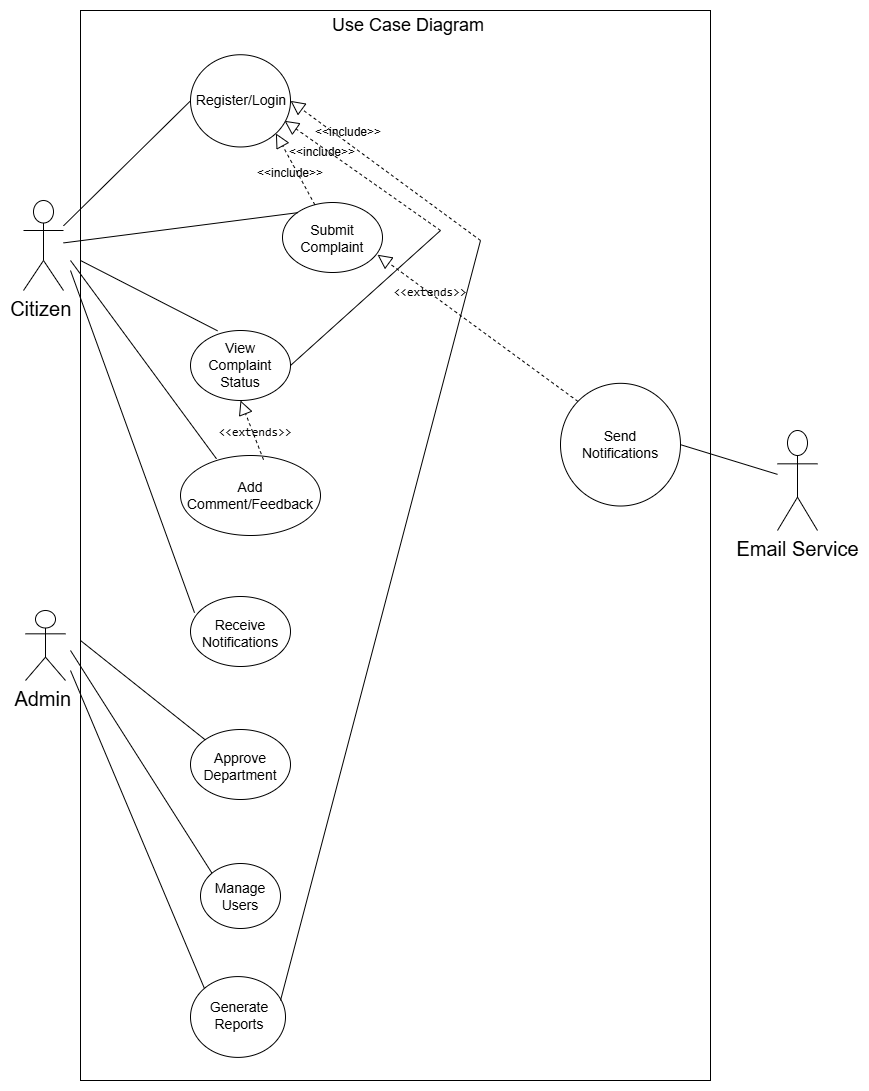

The diagram above was exported from draw.io. Its source (the exported page's mxGraphModel, read from the mxfile embedded in the PNG):
<mxGraphModel dx="1042" dy="527" grid="1" gridSize="10" guides="1" tooltips="1" connect="1" arrows="1" fold="1" page="1" pageScale="1" pageWidth="2336" pageHeight="1654" math="0" shadow="0">
  <root>
    <mxCell id="_vKOgibNYJb6RkX7hGH7-0" />
    <mxCell id="_vKOgibNYJb6RkX7hGH7-1" parent="_vKOgibNYJb6RkX7hGH7-0" />
    <mxCell id="pYPTiR8mLdFMvmdlSpdU-48" value="" style="rounded=0;whiteSpace=wrap;html=1;" parent="_vKOgibNYJb6RkX7hGH7-1" vertex="1">
      <mxGeometry x="870" y="860" width="630" height="1070" as="geometry" />
    </mxCell>
    <mxCell id="_vKOgibNYJb6RkX7hGH7-85" style="edgeStyle=none;rounded=0;jumpStyle=arc;orthogonalLoop=1;jettySize=auto;html=1;fontSize=12;fontColor=#000000;" parent="_vKOgibNYJb6RkX7hGH7-1" edge="1">
      <mxGeometry relative="1" as="geometry">
        <Array as="points">
          <mxPoint x="1140" y="780" />
          <mxPoint x="1880" y="780" />
          <mxPoint x="1920" y="610" />
          <mxPoint x="1810" y="540" />
        </Array>
        <mxPoint x="1775" y="557.5" as="targetPoint" />
      </mxGeometry>
    </mxCell>
    <mxCell id="L5mo12lY0libhgypJK1d-1" value="&lt;font style=&quot;font-size: 20px;&quot;&gt;Citizen&amp;nbsp;&lt;/font&gt;" style="shape=umlActor;verticalLabelPosition=bottom;verticalAlign=top;html=1;outlineConnect=0;" parent="_vKOgibNYJb6RkX7hGH7-1" vertex="1">
      <mxGeometry x="813" y="1050" width="40" height="90" as="geometry" />
    </mxCell>
    <mxCell id="L5mo12lY0libhgypJK1d-2" value="&lt;font style=&quot;font-size: 20px;&quot;&gt;Admin&amp;nbsp;&lt;/font&gt;" style="shape=umlActor;verticalLabelPosition=bottom;verticalAlign=top;html=1;outlineConnect=0;" parent="_vKOgibNYJb6RkX7hGH7-1" vertex="1">
      <mxGeometry x="815" y="1460" width="40" height="70" as="geometry" />
    </mxCell>
    <mxCell id="L5mo12lY0libhgypJK1d-3" value="&lt;font style=&quot;font-size: 20px;&quot;&gt;Email Service&lt;/font&gt;" style="shape=umlActor;verticalLabelPosition=bottom;verticalAlign=top;html=1;outlineConnect=0;" parent="_vKOgibNYJb6RkX7hGH7-1" vertex="1">
      <mxGeometry x="1567" y="1280" width="40" height="100" as="geometry" />
    </mxCell>
    <mxCell id="L5mo12lY0libhgypJK1d-35" value="" style="group;rotation=90;" parent="_vKOgibNYJb6RkX7hGH7-1" connectable="0" vertex="1">
      <mxGeometry x="980" y="1130" width="100" height="70" as="geometry" />
    </mxCell>
    <mxCell id="L5mo12lY0libhgypJK1d-17" value="" style="ellipse;whiteSpace=wrap;html=1;" parent="L5mo12lY0libhgypJK1d-35" vertex="1">
      <mxGeometry x="92" y="-78" width="100" height="70" as="geometry" />
    </mxCell>
    <mxCell id="L5mo12lY0libhgypJK1d-22" value="&lt;font style=&quot;font-size: 14px;&quot;&gt;Submit Complaint&lt;/font&gt;" style="text;html=1;whiteSpace=wrap;strokeColor=none;fillColor=none;align=center;verticalAlign=middle;rounded=0;" parent="L5mo12lY0libhgypJK1d-35" vertex="1">
      <mxGeometry x="117" y="-55.125" width="50" height="26.25" as="geometry" />
    </mxCell>
    <mxCell id="L5mo12lY0libhgypJK1d-37" value="" style="group" parent="_vKOgibNYJb6RkX7hGH7-1" connectable="0" vertex="1">
      <mxGeometry x="970" y="1300" width="140" height="80" as="geometry" />
    </mxCell>
    <mxCell id="L5mo12lY0libhgypJK1d-15" value="" style="ellipse;whiteSpace=wrap;html=1;" parent="L5mo12lY0libhgypJK1d-37" vertex="1">
      <mxGeometry y="5" width="140" height="80" as="geometry" />
    </mxCell>
    <mxCell id="L5mo12lY0libhgypJK1d-25" value="&lt;font style=&quot;font-size: 14px;&quot;&gt;Add Comment/Feedback&lt;/font&gt;" style="text;html=1;whiteSpace=wrap;strokeColor=none;fillColor=none;align=center;verticalAlign=middle;rounded=0;" parent="L5mo12lY0libhgypJK1d-37" vertex="1">
      <mxGeometry x="39.99999999999999" y="31.666666666666664" width="59.99999999999999" height="26.666666666666664" as="geometry" />
    </mxCell>
    <mxCell id="L5mo12lY0libhgypJK1d-46" value="" style="group" parent="_vKOgibNYJb6RkX7hGH7-1" connectable="0" vertex="1">
      <mxGeometry x="980" y="1579" width="100" height="70" as="geometry" />
    </mxCell>
    <mxCell id="L5mo12lY0libhgypJK1d-10" value="" style="ellipse;whiteSpace=wrap;html=1;" parent="L5mo12lY0libhgypJK1d-46" vertex="1">
      <mxGeometry width="100" height="70" as="geometry" />
    </mxCell>
    <mxCell id="L5mo12lY0libhgypJK1d-31" value="&lt;font style=&quot;font-size: 14px;&quot;&gt;Approve Department&lt;/font&gt;" style="text;html=1;whiteSpace=wrap;strokeColor=none;fillColor=none;align=center;verticalAlign=middle;rounded=0;" parent="L5mo12lY0libhgypJK1d-46" vertex="1">
      <mxGeometry x="25" y="23.75" width="50" height="26.25" as="geometry" />
    </mxCell>
    <mxCell id="L5mo12lY0libhgypJK1d-47" value="" style="group" parent="_vKOgibNYJb6RkX7hGH7-1" connectable="0" vertex="1">
      <mxGeometry x="990" y="1713" width="80" height="65" as="geometry" />
    </mxCell>
    <mxCell id="L5mo12lY0libhgypJK1d-14" value="" style="ellipse;whiteSpace=wrap;html=1;" parent="L5mo12lY0libhgypJK1d-47" vertex="1">
      <mxGeometry width="80" height="65" as="geometry" />
    </mxCell>
    <mxCell id="L5mo12lY0libhgypJK1d-32" value="&lt;font style=&quot;font-size: 14px;&quot;&gt;Manage Users&lt;/font&gt;" style="text;html=1;whiteSpace=wrap;strokeColor=none;fillColor=none;align=center;verticalAlign=middle;rounded=0;" parent="L5mo12lY0libhgypJK1d-47" vertex="1">
      <mxGeometry x="20" y="20.3125" width="40" height="24.375" as="geometry" />
    </mxCell>
    <mxCell id="pYPTiR8mLdFMvmdlSpdU-13" value="" style="group" parent="_vKOgibNYJb6RkX7hGH7-1" connectable="0" vertex="1">
      <mxGeometry x="980" y="1446" width="100" height="70" as="geometry" />
    </mxCell>
    <mxCell id="pYPTiR8mLdFMvmdlSpdU-14" value="" style="ellipse;whiteSpace=wrap;html=1;" parent="pYPTiR8mLdFMvmdlSpdU-13" vertex="1">
      <mxGeometry width="100" height="70" as="geometry" />
    </mxCell>
    <mxCell id="pYPTiR8mLdFMvmdlSpdU-15" value="&lt;font style=&quot;font-size: 14px;&quot;&gt;Receive Notifications&lt;/font&gt;" style="text;html=1;whiteSpace=wrap;strokeColor=none;fillColor=none;align=center;verticalAlign=middle;rounded=0;" parent="pYPTiR8mLdFMvmdlSpdU-13" vertex="1">
      <mxGeometry x="25" y="23.75" width="50" height="26.25" as="geometry" />
    </mxCell>
    <mxCell id="pYPTiR8mLdFMvmdlSpdU-18" value="" style="endArrow=none;html=1;rounded=0;entryX=0;entryY=0.5;entryDx=0;entryDy=0;" parent="_vKOgibNYJb6RkX7hGH7-1" source="L5mo12lY0libhgypJK1d-1" target="pYPTiR8mLdFMvmdlSpdU-10" edge="1">
      <mxGeometry width="50" height="50" relative="1" as="geometry">
        <mxPoint x="870" y="1100" as="sourcePoint" />
        <mxPoint x="1410" y="1280" as="targetPoint" />
      </mxGeometry>
    </mxCell>
    <mxCell id="pYPTiR8mLdFMvmdlSpdU-19" value="" style="endArrow=none;html=1;rounded=0;entryX=0;entryY=0;entryDx=0;entryDy=0;" parent="_vKOgibNYJb6RkX7hGH7-1" source="L5mo12lY0libhgypJK1d-1" target="L5mo12lY0libhgypJK1d-17" edge="1">
      <mxGeometry width="50" height="50" relative="1" as="geometry">
        <mxPoint x="1360" y="1330" as="sourcePoint" />
        <mxPoint x="1410" y="1280" as="targetPoint" />
      </mxGeometry>
    </mxCell>
    <mxCell id="pYPTiR8mLdFMvmdlSpdU-20" value="" style="endArrow=none;html=1;rounded=0;entryX=0.27;entryY=0.004;entryDx=0;entryDy=0;entryPerimeter=0;" parent="_vKOgibNYJb6RkX7hGH7-1" target="L5mo12lY0libhgypJK1d-19" edge="1">
      <mxGeometry width="50" height="50" relative="1" as="geometry">
        <mxPoint x="870" y="1110" as="sourcePoint" />
        <mxPoint x="1410" y="1280" as="targetPoint" />
      </mxGeometry>
    </mxCell>
    <mxCell id="pYPTiR8mLdFMvmdlSpdU-21" value="" style="endArrow=none;html=1;rounded=0;entryX=0.257;entryY=0.041;entryDx=0;entryDy=0;entryPerimeter=0;" parent="_vKOgibNYJb6RkX7hGH7-1" target="L5mo12lY0libhgypJK1d-15" edge="1">
      <mxGeometry width="50" height="50" relative="1" as="geometry">
        <mxPoint x="860" y="1110" as="sourcePoint" />
        <mxPoint x="1410" y="1280" as="targetPoint" />
      </mxGeometry>
    </mxCell>
    <mxCell id="pYPTiR8mLdFMvmdlSpdU-22" value="" style="endArrow=none;html=1;rounded=0;entryX=0.04;entryY=0.232;entryDx=0;entryDy=0;entryPerimeter=0;" parent="_vKOgibNYJb6RkX7hGH7-1" target="pYPTiR8mLdFMvmdlSpdU-14" edge="1">
      <mxGeometry width="50" height="50" relative="1" as="geometry">
        <mxPoint x="860" y="1120" as="sourcePoint" />
        <mxPoint x="1410" y="1280" as="targetPoint" />
      </mxGeometry>
    </mxCell>
    <mxCell id="pYPTiR8mLdFMvmdlSpdU-23" value="" style="endArrow=none;html=1;rounded=0;entryX=0;entryY=0;entryDx=0;entryDy=0;" parent="_vKOgibNYJb6RkX7hGH7-1" target="L5mo12lY0libhgypJK1d-10" edge="1">
      <mxGeometry width="50" height="50" relative="1" as="geometry">
        <mxPoint x="870" y="1490" as="sourcePoint" />
        <mxPoint x="980" y="1500" as="targetPoint" />
      </mxGeometry>
    </mxCell>
    <mxCell id="pYPTiR8mLdFMvmdlSpdU-24" value="" style="endArrow=none;html=1;rounded=0;entryX=0;entryY=0;entryDx=0;entryDy=0;" parent="_vKOgibNYJb6RkX7hGH7-1" target="L5mo12lY0libhgypJK1d-14" edge="1">
      <mxGeometry width="50" height="50" relative="1" as="geometry">
        <mxPoint x="860" y="1500" as="sourcePoint" />
        <mxPoint x="1410" y="1530" as="targetPoint" />
      </mxGeometry>
    </mxCell>
    <mxCell id="pYPTiR8mLdFMvmdlSpdU-25" value="" style="endArrow=none;html=1;rounded=0;entryX=0;entryY=0;entryDx=0;entryDy=0;" parent="_vKOgibNYJb6RkX7hGH7-1" target="L5mo12lY0libhgypJK1d-20" edge="1">
      <mxGeometry width="50" height="50" relative="1" as="geometry">
        <mxPoint x="860" y="1520" as="sourcePoint" />
        <mxPoint x="1410" y="1530" as="targetPoint" />
      </mxGeometry>
    </mxCell>
    <mxCell id="pYPTiR8mLdFMvmdlSpdU-26" value="" style="endArrow=none;html=1;rounded=0;exitX=1;exitY=0.5;exitDx=0;exitDy=0;" parent="_vKOgibNYJb6RkX7hGH7-1" source="L5mo12lY0libhgypJK1d-9" target="L5mo12lY0libhgypJK1d-3" edge="1">
      <mxGeometry width="50" height="50" relative="1" as="geometry">
        <mxPoint x="1360" y="1330" as="sourcePoint" />
        <mxPoint x="1410" y="1280" as="targetPoint" />
      </mxGeometry>
    </mxCell>
    <mxCell id="pYPTiR8mLdFMvmdlSpdU-32" value="" style="endArrow=block;dashed=1;endFill=0;endSize=12;html=1;rounded=0;entryX=1;entryY=1;entryDx=0;entryDy=0;" parent="_vKOgibNYJb6RkX7hGH7-1" source="L5mo12lY0libhgypJK1d-17" target="pYPTiR8mLdFMvmdlSpdU-10" edge="1">
      <mxGeometry width="160" relative="1" as="geometry">
        <mxPoint x="1300" y="1120" as="sourcePoint" />
        <mxPoint x="1460" y="1120" as="targetPoint" />
      </mxGeometry>
    </mxCell>
    <mxCell id="pYPTiR8mLdFMvmdlSpdU-34" value="" style="endArrow=block;dashed=1;endFill=0;endSize=12;html=1;rounded=0;entryX=1;entryY=0.5;entryDx=0;entryDy=0;" parent="_vKOgibNYJb6RkX7hGH7-1" target="pYPTiR8mLdFMvmdlSpdU-10" edge="1">
      <mxGeometry width="160" relative="1" as="geometry">
        <mxPoint x="1270" y="1090" as="sourcePoint" />
        <mxPoint x="1170" y="900" as="targetPoint" />
      </mxGeometry>
    </mxCell>
    <mxCell id="L5mo12lY0libhgypJK1d-43" value="" style="group" parent="_vKOgibNYJb6RkX7hGH7-1" connectable="0" vertex="1">
      <mxGeometry x="1350" y="1232.8279729990356" width="120" height="122.6923818707811" as="geometry" />
    </mxCell>
    <mxCell id="L5mo12lY0libhgypJK1d-9" value="" style="ellipse;whiteSpace=wrap;html=1;" parent="L5mo12lY0libhgypJK1d-43" vertex="1">
      <mxGeometry width="120" height="122.6923818707811" as="geometry" />
    </mxCell>
    <mxCell id="L5mo12lY0libhgypJK1d-29" value="&lt;font style=&quot;font-size: 14px;&quot;&gt;Send Notifications&lt;/font&gt;" style="text;html=1;whiteSpace=wrap;strokeColor=none;fillColor=none;align=center;verticalAlign=middle;rounded=0;" parent="_vKOgibNYJb6RkX7hGH7-1" vertex="1">
      <mxGeometry x="1380" y="1271.1721504339441" width="60" height="46.00964320154292" as="geometry" />
    </mxCell>
    <mxCell id="L5mo12lY0libhgypJK1d-44" value="" style="group" parent="_vKOgibNYJb6RkX7hGH7-1" connectable="0" vertex="1">
      <mxGeometry x="980" y="1826.0824742268042" width="95" height="80.82474226804123" as="geometry" />
    </mxCell>
    <mxCell id="L5mo12lY0libhgypJK1d-20" value="" style="ellipse;whiteSpace=wrap;html=1;" parent="L5mo12lY0libhgypJK1d-44" vertex="1">
      <mxGeometry width="95" height="80.82474226804123" as="geometry" />
    </mxCell>
    <mxCell id="L5mo12lY0libhgypJK1d-30" value="&lt;font style=&quot;font-size: 14px;&quot;&gt;Generate Reports&lt;/font&gt;" style="text;html=1;whiteSpace=wrap;strokeColor=none;fillColor=none;align=center;verticalAlign=middle;rounded=0;" parent="L5mo12lY0libhgypJK1d-44" vertex="1">
      <mxGeometry x="24.541666666666668" y="24.24742268041237" width="47.5" height="30.309278350515463" as="geometry" />
    </mxCell>
    <mxCell id="pYPTiR8mLdFMvmdlSpdU-35" value="" style="endArrow=block;dashed=1;endFill=0;endSize=12;html=1;rounded=0;entryX=0.94;entryY=0.716;entryDx=0;entryDy=0;entryPerimeter=0;" parent="_vKOgibNYJb6RkX7hGH7-1" target="pYPTiR8mLdFMvmdlSpdU-10" edge="1">
      <mxGeometry width="160" relative="1" as="geometry">
        <mxPoint x="1230" y="1080" as="sourcePoint" />
        <mxPoint x="1080" y="940" as="targetPoint" />
      </mxGeometry>
    </mxCell>
    <mxCell id="pYPTiR8mLdFMvmdlSpdU-36" value="" style="endArrow=none;html=1;rounded=0;" parent="_vKOgibNYJb6RkX7hGH7-1" edge="1">
      <mxGeometry width="50" height="50" relative="1" as="geometry">
        <mxPoint x="1500" y="1400.2190669371198" as="sourcePoint" />
        <mxPoint x="1500" y="1418.8397565922924" as="targetPoint" />
      </mxGeometry>
    </mxCell>
    <mxCell id="pYPTiR8mLdFMvmdlSpdU-37" value="" style="endArrow=none;html=1;rounded=0;exitX=1;exitY=0.5;exitDx=0;exitDy=0;" parent="_vKOgibNYJb6RkX7hGH7-1" source="L5mo12lY0libhgypJK1d-19" edge="1">
      <mxGeometry width="50" height="50" relative="1" as="geometry">
        <mxPoint x="1360" y="1150" as="sourcePoint" />
        <mxPoint x="1230" y="1080" as="targetPoint" />
      </mxGeometry>
    </mxCell>
    <mxCell id="pYPTiR8mLdFMvmdlSpdU-38" value="" style="endArrow=none;html=1;rounded=0;" parent="_vKOgibNYJb6RkX7hGH7-1" edge="1">
      <mxGeometry width="50" height="50" relative="1" as="geometry">
        <mxPoint x="1070" y="1850" as="sourcePoint" />
        <mxPoint x="1270" y="1090" as="targetPoint" />
      </mxGeometry>
    </mxCell>
    <mxCell id="pYPTiR8mLdFMvmdlSpdU-39" value="" style="endArrow=block;dashed=1;endFill=0;endSize=12;html=1;rounded=0;entryX=0.95;entryY=0.746;entryDx=0;entryDy=0;entryPerimeter=0;exitX=0;exitY=0;exitDx=0;exitDy=0;" parent="_vKOgibNYJb6RkX7hGH7-1" source="L5mo12lY0libhgypJK1d-9" target="L5mo12lY0libhgypJK1d-17" edge="1">
      <mxGeometry width="160" relative="1" as="geometry">
        <mxPoint x="1300" y="1370" as="sourcePoint" />
        <mxPoint x="1460" y="1370" as="targetPoint" />
      </mxGeometry>
    </mxCell>
    <mxCell id="pYPTiR8mLdFMvmdlSpdU-42" value="&amp;lt;&amp;lt;include&amp;gt;&amp;gt;" style="text;html=1;whiteSpace=wrap;strokeColor=none;fillColor=none;align=center;verticalAlign=middle;rounded=0;" parent="_vKOgibNYJb6RkX7hGH7-1" vertex="1">
      <mxGeometry x="1108" y="966.78" width="60" height="30" as="geometry" />
    </mxCell>
    <mxCell id="pYPTiR8mLdFMvmdlSpdU-10" value="" style="ellipse;whiteSpace=wrap;html=1;" parent="_vKOgibNYJb6RkX7hGH7-1" vertex="1">
      <mxGeometry x="980" y="904.2365069739236" width="100" height="92.23529411764706" as="geometry" />
    </mxCell>
    <mxCell id="L5mo12lY0libhgypJK1d-21" value="&lt;font style=&quot;font-size: 14px;&quot;&gt;Register/Login&lt;/font&gt;" style="text;html=1;whiteSpace=wrap;strokeColor=none;fillColor=none;align=center;verticalAlign=middle;rounded=0;" parent="_vKOgibNYJb6RkX7hGH7-1" vertex="1">
      <mxGeometry x="1006.0033333333333" y="932.2732034715525" width="50" height="34.50723240115719" as="geometry" />
    </mxCell>
    <mxCell id="pYPTiR8mLdFMvmdlSpdU-40" value="&amp;lt;&amp;lt;include&amp;gt;&amp;gt;" style="text;html=1;whiteSpace=wrap;strokeColor=none;fillColor=none;align=center;verticalAlign=middle;rounded=0;" parent="_vKOgibNYJb6RkX7hGH7-1" vertex="1">
      <mxGeometry x="1050" y="1007.65" width="60" height="30" as="geometry" />
    </mxCell>
    <mxCell id="pYPTiR8mLdFMvmdlSpdU-41" value="&amp;lt;&amp;lt;include&amp;gt;&amp;gt;" style="text;html=1;whiteSpace=wrap;strokeColor=none;fillColor=none;align=center;verticalAlign=middle;rounded=0;" parent="_vKOgibNYJb6RkX7hGH7-1" vertex="1">
      <mxGeometry x="1082" y="986.65" width="60" height="30" as="geometry" />
    </mxCell>
    <mxCell id="L5mo12lY0libhgypJK1d-19" value="" style="ellipse;whiteSpace=wrap;html=1;" parent="_vKOgibNYJb6RkX7hGH7-1" vertex="1">
      <mxGeometry x="980" y="1180" width="100" height="70" as="geometry" />
    </mxCell>
    <mxCell id="L5mo12lY0libhgypJK1d-28" value="&lt;font style=&quot;font-size: 14px;&quot;&gt;View Complaint Status&lt;/font&gt;" style="text;html=1;whiteSpace=wrap;strokeColor=none;fillColor=none;align=center;verticalAlign=middle;rounded=0;" parent="_vKOgibNYJb6RkX7hGH7-1" vertex="1">
      <mxGeometry x="1005" y="1201.875" width="50" height="26.25" as="geometry" />
    </mxCell>
    <mxCell id="pYPTiR8mLdFMvmdlSpdU-33" value="" style="endArrow=block;dashed=1;endFill=0;endSize=12;html=1;rounded=0;entryX=1;entryY=1;entryDx=0;entryDy=0;exitX=0.593;exitY=0.053;exitDx=0;exitDy=0;exitPerimeter=0;" parent="_vKOgibNYJb6RkX7hGH7-1" source="L5mo12lY0libhgypJK1d-15" edge="1">
      <mxGeometry width="160" relative="1" as="geometry">
        <mxPoint x="1172" y="1271.17" as="sourcePoint" />
        <mxPoint x="1030" y="1250" as="targetPoint" />
      </mxGeometry>
    </mxCell>
    <mxCell id="pYPTiR8mLdFMvmdlSpdU-46" value="&lt;table&gt;&lt;tbody&gt;&lt;tr data-start=&quot;5005&quot; data-end=&quot;5082&quot;&gt;&lt;td data-start=&quot;5066&quot; data-end=&quot;5082&quot; data-col-size=&quot;sm&quot;&gt;&lt;code data-start=&quot;5068&quot; data-end=&quot;5080&quot;&gt;&amp;lt;&amp;lt;extends&amp;gt;&amp;gt;&lt;/code&gt;&lt;/td&gt;&lt;/tr&gt;&lt;/tbody&gt;&lt;/table&gt;&lt;table&gt;&lt;tbody&gt;&lt;tr data-start=&quot;5083&quot; data-end=&quot;5154&quot;&gt;&lt;td data-start=&quot;5083&quot; data-end=&quot;5088&quot; data-col-size=&quot;sm&quot;&gt;&lt;/td&gt;&lt;/tr&gt;&lt;/tbody&gt;&lt;/table&gt;" style="text;html=1;whiteSpace=wrap;strokeColor=none;fillColor=none;align=center;verticalAlign=middle;rounded=0;" parent="_vKOgibNYJb6RkX7hGH7-1" vertex="1">
      <mxGeometry x="1015" y="1270" width="60" height="30" as="geometry" />
    </mxCell>
    <mxCell id="pYPTiR8mLdFMvmdlSpdU-47" value="&lt;table&gt;&lt;tbody&gt;&lt;tr data-start=&quot;5005&quot; data-end=&quot;5082&quot;&gt;&lt;td data-start=&quot;5066&quot; data-end=&quot;5082&quot; data-col-size=&quot;sm&quot;&gt;&lt;code data-start=&quot;5068&quot; data-end=&quot;5080&quot;&gt;&amp;lt;&amp;lt;extends&amp;gt;&amp;gt;&lt;/code&gt;&lt;/td&gt;&lt;/tr&gt;&lt;/tbody&gt;&lt;/table&gt;&lt;table&gt;&lt;tbody&gt;&lt;tr data-start=&quot;5083&quot; data-end=&quot;5154&quot;&gt;&lt;td data-start=&quot;5083&quot; data-end=&quot;5088&quot; data-col-size=&quot;sm&quot;&gt;&lt;/td&gt;&lt;/tr&gt;&lt;/tbody&gt;&lt;/table&gt;" style="text;html=1;whiteSpace=wrap;strokeColor=none;fillColor=none;align=center;verticalAlign=middle;rounded=0;" parent="_vKOgibNYJb6RkX7hGH7-1" vertex="1">
      <mxGeometry x="1190" y="1130" width="60" height="30" as="geometry" />
    </mxCell>
    <mxCell id="pYPTiR8mLdFMvmdlSpdU-49" value="&lt;font style=&quot;font-size: 18px;&quot;&gt;Use Case Diagram&lt;/font&gt;" style="text;html=1;whiteSpace=wrap;strokeColor=none;fillColor=none;align=center;verticalAlign=middle;rounded=0;" parent="_vKOgibNYJb6RkX7hGH7-1" vertex="1">
      <mxGeometry x="1068" y="860" width="260" height="30" as="geometry" />
    </mxCell>
  </root>
</mxGraphModel>